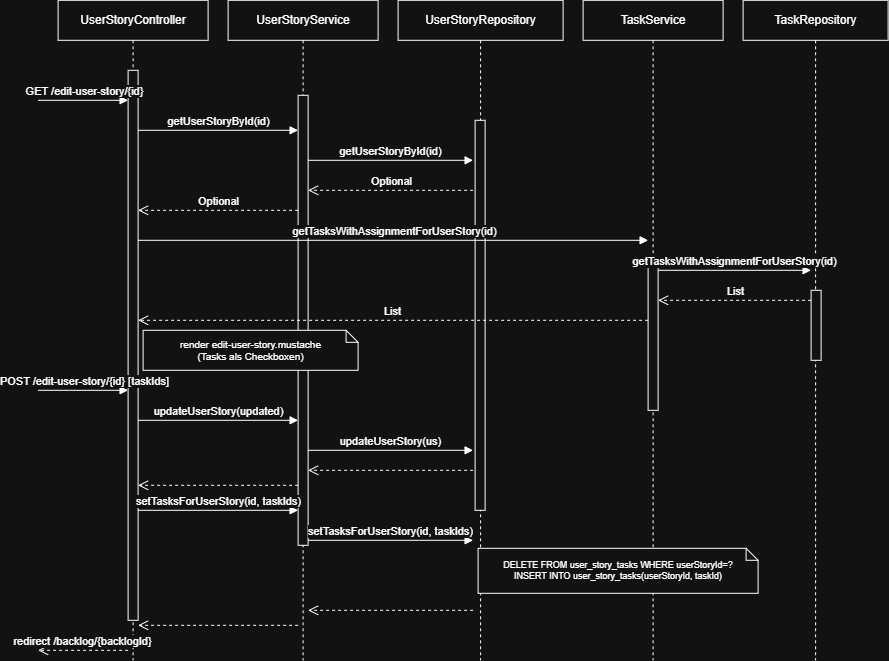

The diagram above was exported from draw.io. Its source (the exported page's mxGraphModel, read from the mxfile embedded in the PNG):
<mxGraphModel dx="1458" dy="1108" grid="1" gridSize="10" guides="1" tooltips="1" connect="1" arrows="1" fold="1" page="1" pageScale="1" pageWidth="1050" pageHeight="1169" math="0" shadow="0">
  <root>
    <mxCell id="0" />
    <mxCell id="1" parent="0" />
    <mxCell id="GXyjPkYsk_cp9iBl9hnR-158" parent="1" style="shape=umlLifeline;perimeter=lifelinePerimeter;whiteSpace=wrap;html=1;container=1;dropTarget=0;collapsible=0;recursiveResize=0;outlineConnect=0;portConstraint=eastwest;newEdgeStyle={&quot;edgeStyle&quot;:&quot;elbowEdgeStyle&quot;,&quot;elbow&quot;:&quot;vertical&quot;,&quot;curved&quot;:0,&quot;rounded&quot;:0};" value="UserStoryController" vertex="1">
      <mxGeometry height="660" width="150" x="307.5999755859375" y="410.79998779296875" as="geometry" />
    </mxCell>
    <mxCell id="GXyjPkYsk_cp9iBl9hnR-159" parent="GXyjPkYsk_cp9iBl9hnR-158" style="html=1;points=[[0,0,0,0,5],[0,1,0,0,-5],[1,0,0,0,5],[1,1,0,0,-5]];perimeter=orthogonalPerimeter;outlineConnect=0;targetShapes=umlLifeline;portConstraint=eastwest;newEdgeStyle={&quot;curved&quot;:0,&quot;rounded&quot;:0};" value="" vertex="1">
      <mxGeometry height="550" width="10" x="70" y="70" as="geometry" />
    </mxCell>
    <mxCell id="GXyjPkYsk_cp9iBl9hnR-160" parent="1" style="shape=umlLifeline;perimeter=lifelinePerimeter;whiteSpace=wrap;html=1;container=1;dropTarget=0;collapsible=0;recursiveResize=0;outlineConnect=0;portConstraint=eastwest;newEdgeStyle={&quot;edgeStyle&quot;:&quot;elbowEdgeStyle&quot;,&quot;elbow&quot;:&quot;vertical&quot;,&quot;curved&quot;:0,&quot;rounded&quot;:0};" value="UserStoryService" vertex="1">
      <mxGeometry height="660" width="150" x="477.5999755859375" y="410.79998779296875" as="geometry" />
    </mxCell>
    <mxCell id="GXyjPkYsk_cp9iBl9hnR-161" parent="GXyjPkYsk_cp9iBl9hnR-160" style="html=1;points=[[0,0,0,0,5],[0,1,0,0,-5],[1,0,0,0,5],[1,1,0,0,-5]];perimeter=orthogonalPerimeter;outlineConnect=0;targetShapes=umlLifeline;portConstraint=eastwest;newEdgeStyle={&quot;curved&quot;:0,&quot;rounded&quot;:0};" value="" vertex="1">
      <mxGeometry height="450" width="10" x="70" y="95" as="geometry" />
    </mxCell>
    <mxCell id="GXyjPkYsk_cp9iBl9hnR-162" parent="1" style="shape=umlLifeline;perimeter=lifelinePerimeter;whiteSpace=wrap;html=1;container=1;dropTarget=0;collapsible=0;recursiveResize=0;outlineConnect=0;portConstraint=eastwest;newEdgeStyle={&quot;edgeStyle&quot;:&quot;elbowEdgeStyle&quot;,&quot;elbow&quot;:&quot;vertical&quot;,&quot;curved&quot;:0,&quot;rounded&quot;:0};" value="UserStoryRepository" vertex="1">
      <mxGeometry height="660" width="165" x="647.5999755859375" y="410.79998779296875" as="geometry" />
    </mxCell>
    <mxCell id="GXyjPkYsk_cp9iBl9hnR-163" parent="GXyjPkYsk_cp9iBl9hnR-162" style="html=1;points=[[0,0,0,0,5],[0,1,0,0,-5],[1,0,0,0,5],[1,1,0,0,-5]];perimeter=orthogonalPerimeter;outlineConnect=0;targetShapes=umlLifeline;portConstraint=eastwest;newEdgeStyle={&quot;curved&quot;:0,&quot;rounded&quot;:0};" value="" vertex="1">
      <mxGeometry height="390" width="10" x="77" y="120" as="geometry" />
    </mxCell>
    <mxCell id="GXyjPkYsk_cp9iBl9hnR-164" parent="1" style="shape=umlLifeline;perimeter=lifelinePerimeter;whiteSpace=wrap;html=1;container=1;dropTarget=0;collapsible=0;recursiveResize=0;outlineConnect=0;portConstraint=eastwest;newEdgeStyle={&quot;edgeStyle&quot;:&quot;elbowEdgeStyle&quot;,&quot;elbow&quot;:&quot;vertical&quot;,&quot;curved&quot;:0,&quot;rounded&quot;:0};" value="TaskService" vertex="1">
      <mxGeometry height="660" width="140" x="832.5999755859375" y="410.79998779296875" as="geometry" />
    </mxCell>
    <mxCell id="GXyjPkYsk_cp9iBl9hnR-165" parent="GXyjPkYsk_cp9iBl9hnR-164" style="html=1;points=[[0,0,0,0,5],[0,1,0,0,-5],[1,0,0,0,5],[1,1,0,0,-5]];perimeter=orthogonalPerimeter;outlineConnect=0;targetShapes=umlLifeline;portConstraint=eastwest;newEdgeStyle={&quot;curved&quot;:0,&quot;rounded&quot;:0};" value="" vertex="1">
      <mxGeometry height="150" width="10" x="65" y="260" as="geometry" />
    </mxCell>
    <mxCell id="GXyjPkYsk_cp9iBl9hnR-166" parent="1" style="shape=umlLifeline;perimeter=lifelinePerimeter;whiteSpace=wrap;html=1;container=1;dropTarget=0;collapsible=0;recursiveResize=0;outlineConnect=0;portConstraint=eastwest;newEdgeStyle={&quot;edgeStyle&quot;:&quot;elbowEdgeStyle&quot;,&quot;elbow&quot;:&quot;vertical&quot;,&quot;curved&quot;:0,&quot;rounded&quot;:0};" value="TaskRepository" vertex="1">
      <mxGeometry height="660" width="145" x="992.5999755859375" y="410.79998779296875" as="geometry" />
    </mxCell>
    <mxCell id="GXyjPkYsk_cp9iBl9hnR-167" parent="GXyjPkYsk_cp9iBl9hnR-166" style="html=1;points=[[0,0,0,0,5],[0,1,0,0,-5],[1,0,0,0,5],[1,1,0,0,-5]];perimeter=orthogonalPerimeter;outlineConnect=0;targetShapes=umlLifeline;portConstraint=eastwest;newEdgeStyle={&quot;curved&quot;:0,&quot;rounded&quot;:0};" value="" vertex="1">
      <mxGeometry height="70" width="10" x="68" y="290" as="geometry" />
    </mxCell>
    <mxCell id="GXyjPkYsk_cp9iBl9hnR-168" edge="1" parent="1" style="html=1;verticalAlign=bottom;endArrow=block;curved=0;rounded=0;" value="GET /edit-user-story/{id}">
      <mxGeometry relative="1" as="geometry">
        <mxPoint x="287.5999755859375" y="510.79998779296875" as="sourcePoint" />
        <mxPoint x="377.5999755859375" y="510.79998779296875" as="targetPoint" />
      </mxGeometry>
    </mxCell>
    <mxCell id="GXyjPkYsk_cp9iBl9hnR-169" edge="1" parent="1" style="html=1;verticalAlign=bottom;endArrow=block;curved=0;rounded=0;" value="getUserStoryById(id)">
      <mxGeometry relative="1" as="geometry">
        <mxPoint x="387.5999755859375" y="540.7999877929688" as="sourcePoint" />
        <mxPoint x="547.5999755859375" y="540.7999877929688" as="targetPoint" />
      </mxGeometry>
    </mxCell>
    <mxCell id="GXyjPkYsk_cp9iBl9hnR-170" edge="1" parent="1" style="html=1;verticalAlign=bottom;endArrow=block;curved=0;rounded=0;" value="getUserStoryById(id)">
      <mxGeometry relative="1" as="geometry">
        <mxPoint x="557.5999755859375" y="570.7999877929688" as="sourcePoint" />
        <mxPoint x="722.5999755859375" y="570.7999877929688" as="targetPoint" />
      </mxGeometry>
    </mxCell>
    <mxCell id="GXyjPkYsk_cp9iBl9hnR-171" edge="1" parent="1" style="html=1;verticalAlign=bottom;endArrow=open;dashed=1;endSize=8;curved=0;rounded=0;" value="Optional&lt;UserStory&gt;">
      <mxGeometry relative="1" as="geometry">
        <mxPoint x="722.5999755859375" y="600.7999877929688" as="sourcePoint" />
        <mxPoint x="557.5999755859375" y="600.7999877929688" as="targetPoint" />
      </mxGeometry>
    </mxCell>
    <mxCell id="GXyjPkYsk_cp9iBl9hnR-172" edge="1" parent="1" style="html=1;verticalAlign=bottom;endArrow=open;dashed=1;endSize=8;curved=0;rounded=0;" value="Optional&lt;UserStory&gt;">
      <mxGeometry relative="1" as="geometry">
        <mxPoint x="547.5999755859375" y="620.7999877929688" as="sourcePoint" />
        <mxPoint x="387.5999755859375" y="620.7999877929688" as="targetPoint" />
      </mxGeometry>
    </mxCell>
    <mxCell id="GXyjPkYsk_cp9iBl9hnR-173" edge="1" parent="1" style="html=1;verticalAlign=bottom;endArrow=block;curved=0;rounded=0;" value="getTasksWithAssignmentForUserStory(id)">
      <mxGeometry relative="1" as="geometry">
        <mxPoint x="387.5999755859375" y="650.7999877929688" as="sourcePoint" />
        <mxPoint x="897.5999755859375" y="650.7999877929688" as="targetPoint" />
      </mxGeometry>
    </mxCell>
    <mxCell id="GXyjPkYsk_cp9iBl9hnR-174" edge="1" parent="1" style="html=1;verticalAlign=bottom;endArrow=block;curved=0;rounded=0;" value="getTasksWithAssignmentForUserStory(id)">
      <mxGeometry relative="1" as="geometry">
        <mxPoint x="907.5999755859375" y="680.7999877929688" as="sourcePoint" />
        <mxPoint x="1060.5999755859375" y="680.7999877929688" as="targetPoint" />
      </mxGeometry>
    </mxCell>
    <mxCell id="GXyjPkYsk_cp9iBl9hnR-175" edge="1" parent="1" style="html=1;verticalAlign=bottom;endArrow=open;dashed=1;endSize=8;curved=0;rounded=0;" value="List&lt;Task+isAssigned&gt;">
      <mxGeometry relative="1" as="geometry">
        <mxPoint x="1060.5999755859375" y="710.7999877929688" as="sourcePoint" />
        <mxPoint x="907.5999755859375" y="710.7999877929688" as="targetPoint" />
      </mxGeometry>
    </mxCell>
    <mxCell id="GXyjPkYsk_cp9iBl9hnR-176" edge="1" parent="1" style="html=1;verticalAlign=bottom;endArrow=open;dashed=1;endSize=8;curved=0;rounded=0;" value="List&lt;Task+isAssigned&gt;">
      <mxGeometry relative="1" as="geometry">
        <mxPoint x="897.5999755859375" y="730.7999877929688" as="sourcePoint" />
        <mxPoint x="387.5999755859375" y="730.7999877929688" as="targetPoint" />
      </mxGeometry>
    </mxCell>
    <mxCell id="GXyjPkYsk_cp9iBl9hnR-177" parent="1" style="shape=note;whiteSpace=wrap;html=1;backgroundOutline=1;fontSize=10;size=12;" value="render edit-user-story.mustache&#10;(Tasks als Checkboxen)" vertex="1">
      <mxGeometry height="40" width="215" x="392.5999755859375" y="740.7999877929688" as="geometry" />
    </mxCell>
    <mxCell id="GXyjPkYsk_cp9iBl9hnR-178" edge="1" parent="1" style="html=1;verticalAlign=bottom;endArrow=block;curved=0;rounded=0;" value="POST /edit-user-story/{id} [taskIds]">
      <mxGeometry relative="1" as="geometry">
        <mxPoint x="287.5999755859375" y="800.7999877929688" as="sourcePoint" />
        <mxPoint x="377.5999755859375" y="800.7999877929688" as="targetPoint" />
      </mxGeometry>
    </mxCell>
    <mxCell id="GXyjPkYsk_cp9iBl9hnR-179" edge="1" parent="1" style="html=1;verticalAlign=bottom;endArrow=block;curved=0;rounded=0;" value="updateUserStory(updated)">
      <mxGeometry relative="1" as="geometry">
        <mxPoint x="387.5999755859375" y="830.7999877929688" as="sourcePoint" />
        <mxPoint x="547.5999755859375" y="830.7999877929688" as="targetPoint" />
      </mxGeometry>
    </mxCell>
    <mxCell id="GXyjPkYsk_cp9iBl9hnR-180" edge="1" parent="1" style="html=1;verticalAlign=bottom;endArrow=block;curved=0;rounded=0;" value="updateUserStory(us)">
      <mxGeometry relative="1" as="geometry">
        <mxPoint x="557.5999755859375" y="860.7999877929688" as="sourcePoint" />
        <mxPoint x="722.5999755859375" y="860.7999877929688" as="targetPoint" />
      </mxGeometry>
    </mxCell>
    <mxCell id="GXyjPkYsk_cp9iBl9hnR-181" edge="1" parent="1" style="html=1;verticalAlign=bottom;endArrow=open;dashed=1;endSize=8;curved=0;rounded=0;" value="">
      <mxGeometry relative="1" as="geometry">
        <mxPoint x="722.5999755859375" y="880.7999877929688" as="sourcePoint" />
        <mxPoint x="557.5999755859375" y="880.7999877929688" as="targetPoint" />
      </mxGeometry>
    </mxCell>
    <mxCell id="GXyjPkYsk_cp9iBl9hnR-182" edge="1" parent="1" style="html=1;verticalAlign=bottom;endArrow=open;dashed=1;endSize=8;curved=0;rounded=0;" value="">
      <mxGeometry relative="1" as="geometry">
        <mxPoint x="547.5999755859375" y="895.7999877929688" as="sourcePoint" />
        <mxPoint x="387.5999755859375" y="895.7999877929688" as="targetPoint" />
      </mxGeometry>
    </mxCell>
    <mxCell id="GXyjPkYsk_cp9iBl9hnR-183" edge="1" parent="1" style="html=1;verticalAlign=bottom;endArrow=block;curved=0;rounded=0;" value="setTasksForUserStory(id, taskIds)">
      <mxGeometry relative="1" as="geometry">
        <mxPoint x="387.5999755859375" y="920.7999877929688" as="sourcePoint" />
        <mxPoint x="547.5999755859375" y="920.7999877929688" as="targetPoint" />
      </mxGeometry>
    </mxCell>
    <mxCell id="GXyjPkYsk_cp9iBl9hnR-184" edge="1" parent="1" style="html=1;verticalAlign=bottom;endArrow=block;curved=0;rounded=0;" value="setTasksForUserStory(id, taskIds)">
      <mxGeometry relative="1" as="geometry">
        <mxPoint x="557.5999755859375" y="950.7999877929688" as="sourcePoint" />
        <mxPoint x="722.5999755859375" y="950.7999877929688" as="targetPoint" />
      </mxGeometry>
    </mxCell>
    <mxCell id="GXyjPkYsk_cp9iBl9hnR-185" parent="1" style="shape=note;whiteSpace=wrap;html=1;backgroundOutline=1;fontSize=9;size=12;" value="DELETE FROM user_story_tasks WHERE userStoryId=?&#10;INSERT INTO user_story_tasks(userStoryId, taskId)" vertex="1">
      <mxGeometry height="45" width="280" x="727.5999755859375" y="958.7999877929688" as="geometry" />
    </mxCell>
    <mxCell id="GXyjPkYsk_cp9iBl9hnR-186" edge="1" parent="1" style="html=1;verticalAlign=bottom;endArrow=open;dashed=1;endSize=8;curved=0;rounded=0;" value="">
      <mxGeometry relative="1" as="geometry">
        <mxPoint x="722.5999755859375" y="1020.7999877929688" as="sourcePoint" />
        <mxPoint x="557.5999755859375" y="1020.7999877929688" as="targetPoint" />
      </mxGeometry>
    </mxCell>
    <mxCell id="GXyjPkYsk_cp9iBl9hnR-187" edge="1" parent="1" style="html=1;verticalAlign=bottom;endArrow=open;dashed=1;endSize=8;curved=0;rounded=0;" value="">
      <mxGeometry relative="1" as="geometry">
        <mxPoint x="547.5999755859375" y="1035.7999877929688" as="sourcePoint" />
        <mxPoint x="387.5999755859375" y="1035.7999877929688" as="targetPoint" />
      </mxGeometry>
    </mxCell>
    <mxCell id="GXyjPkYsk_cp9iBl9hnR-188" edge="1" parent="1" style="html=1;verticalAlign=bottom;endArrow=open;dashed=1;endSize=8;curved=0;rounded=0;" value="redirect /backlog/{backlogId}">
      <mxGeometry relative="1" as="geometry">
        <mxPoint x="377.5999755859375" y="1060.7999877929688" as="sourcePoint" />
        <mxPoint x="287.5999755859375" y="1060.7999877929688" as="targetPoint" />
      </mxGeometry>
    </mxCell>
  </root>
</mxGraphModel>